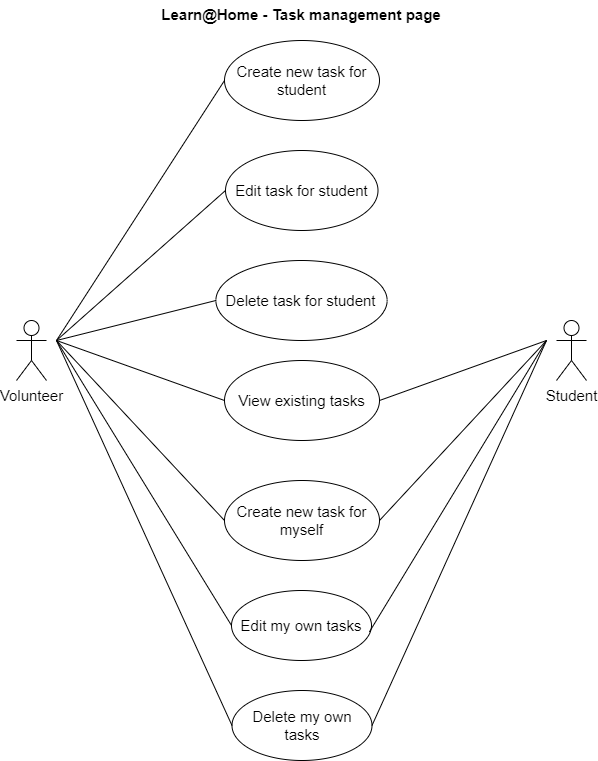

The diagram above was exported from draw.io. Its source (the exported page's mxGraphModel, read from the mxfile embedded in the PNG):
<mxGraphModel dx="1778" dy="896" grid="1" gridSize="10" guides="1" tooltips="1" connect="1" arrows="1" fold="1" page="1" pageScale="1" pageWidth="850" pageHeight="1100" math="0" shadow="0">
  <root>
    <mxCell id="0" />
    <mxCell id="1" parent="0" />
    <mxCell id="HeSxg0sTk8_3qv-K3ZQs-1" value="Learn@Home - Task management page" style="text;align=center;fontStyle=1;verticalAlign=middle;spacingLeft=3;spacingRight=3;strokeColor=none;rotatable=0;points=[[0,0.5],[1,0.5]];portConstraint=eastwest;fontSize=15;" parent="1" vertex="1">
      <mxGeometry x="385" y="100" width="80" height="26" as="geometry" />
    </mxCell>
    <mxCell id="HeSxg0sTk8_3qv-K3ZQs-2" value="View existing tasks" style="ellipse;whiteSpace=wrap;html=1;fontSize=15;" parent="1" vertex="1">
      <mxGeometry x="348" y="460" width="155" height="80" as="geometry" />
    </mxCell>
    <mxCell id="HeSxg0sTk8_3qv-K3ZQs-3" value="Create new task for myself" style="ellipse;whiteSpace=wrap;html=1;fontSize=15;" parent="1" vertex="1">
      <mxGeometry x="348" y="580" width="155" height="80" as="geometry" />
    </mxCell>
    <mxCell id="HeSxg0sTk8_3qv-K3ZQs-4" value="Create new task for student" style="ellipse;whiteSpace=wrap;html=1;fontSize=15;" parent="1" vertex="1">
      <mxGeometry x="348" y="140" width="155" height="80" as="geometry" />
    </mxCell>
    <mxCell id="HeSxg0sTk8_3qv-K3ZQs-5" value="Edit my own tasks" style="ellipse;whiteSpace=wrap;html=1;fontSize=15;" parent="1" vertex="1">
      <mxGeometry x="355" y="690" width="140" height="70" as="geometry" />
    </mxCell>
    <mxCell id="HeSxg0sTk8_3qv-K3ZQs-6" value="Delete my own tasks" style="ellipse;whiteSpace=wrap;html=1;fontSize=15;" parent="1" vertex="1">
      <mxGeometry x="355.5" y="790" width="140" height="70" as="geometry" />
    </mxCell>
    <mxCell id="HeSxg0sTk8_3qv-K3ZQs-7" value="Volunteer" style="shape=umlActor;verticalLabelPosition=bottom;verticalAlign=top;html=1;fontSize=15;" parent="1" vertex="1">
      <mxGeometry x="140" y="420" width="30" height="60" as="geometry" />
    </mxCell>
    <mxCell id="HeSxg0sTk8_3qv-K3ZQs-8" value="Student" style="shape=umlActor;verticalLabelPosition=bottom;verticalAlign=top;html=1;fontSize=15;" parent="1" vertex="1">
      <mxGeometry x="680" y="420" width="30" height="60" as="geometry" />
    </mxCell>
    <mxCell id="eSlBbvPNZf-MdFOGb5cs-1" value="&lt;font style=&quot;font-size: 15px;&quot;&gt;Delete task for student&lt;/font&gt;" style="ellipse;whiteSpace=wrap;html=1;" vertex="1" parent="1">
      <mxGeometry x="339.38" y="360" width="171.25" height="80" as="geometry" />
    </mxCell>
    <mxCell id="eSlBbvPNZf-MdFOGb5cs-2" value="&lt;font style=&quot;font-size: 15px;&quot;&gt;Edit task for student&lt;/font&gt;" style="ellipse;whiteSpace=wrap;html=1;" vertex="1" parent="1">
      <mxGeometry x="349" y="250" width="152.5" height="80" as="geometry" />
    </mxCell>
    <mxCell id="eSlBbvPNZf-MdFOGb5cs-3" value="" style="endArrow=none;html=1;rounded=0;fontSize=15;entryX=0;entryY=0.5;entryDx=0;entryDy=0;" edge="1" parent="1" target="HeSxg0sTk8_3qv-K3ZQs-6">
      <mxGeometry width="50" height="50" relative="1" as="geometry">
        <mxPoint x="180" y="440" as="sourcePoint" />
        <mxPoint x="230" y="390" as="targetPoint" />
      </mxGeometry>
    </mxCell>
    <mxCell id="eSlBbvPNZf-MdFOGb5cs-4" value="" style="endArrow=none;html=1;rounded=0;fontSize=15;entryX=0;entryY=0.5;entryDx=0;entryDy=0;" edge="1" parent="1" target="HeSxg0sTk8_3qv-K3ZQs-5">
      <mxGeometry width="50" height="50" relative="1" as="geometry">
        <mxPoint x="180" y="440" as="sourcePoint" />
        <mxPoint x="230" y="390" as="targetPoint" />
      </mxGeometry>
    </mxCell>
    <mxCell id="eSlBbvPNZf-MdFOGb5cs-5" value="" style="endArrow=none;html=1;rounded=0;fontSize=15;entryX=0;entryY=0.5;entryDx=0;entryDy=0;" edge="1" parent="1" target="HeSxg0sTk8_3qv-K3ZQs-3">
      <mxGeometry width="50" height="50" relative="1" as="geometry">
        <mxPoint x="180" y="440" as="sourcePoint" />
        <mxPoint x="230" y="390" as="targetPoint" />
      </mxGeometry>
    </mxCell>
    <mxCell id="eSlBbvPNZf-MdFOGb5cs-6" value="" style="endArrow=none;html=1;rounded=0;fontSize=15;entryX=0;entryY=0.5;entryDx=0;entryDy=0;" edge="1" parent="1" target="HeSxg0sTk8_3qv-K3ZQs-2">
      <mxGeometry width="50" height="50" relative="1" as="geometry">
        <mxPoint x="180" y="440" as="sourcePoint" />
        <mxPoint x="230" y="390" as="targetPoint" />
      </mxGeometry>
    </mxCell>
    <mxCell id="eSlBbvPNZf-MdFOGb5cs-7" value="" style="endArrow=none;html=1;rounded=0;fontSize=15;entryX=0;entryY=0.5;entryDx=0;entryDy=0;" edge="1" parent="1" target="eSlBbvPNZf-MdFOGb5cs-1">
      <mxGeometry width="50" height="50" relative="1" as="geometry">
        <mxPoint x="180" y="440" as="sourcePoint" />
        <mxPoint x="230" y="390" as="targetPoint" />
      </mxGeometry>
    </mxCell>
    <mxCell id="eSlBbvPNZf-MdFOGb5cs-8" value="" style="endArrow=none;html=1;rounded=0;fontSize=15;entryX=0;entryY=0.5;entryDx=0;entryDy=0;" edge="1" parent="1" target="eSlBbvPNZf-MdFOGb5cs-2">
      <mxGeometry width="50" height="50" relative="1" as="geometry">
        <mxPoint x="180" y="440" as="sourcePoint" />
        <mxPoint x="230" y="390" as="targetPoint" />
      </mxGeometry>
    </mxCell>
    <mxCell id="eSlBbvPNZf-MdFOGb5cs-9" value="" style="endArrow=none;html=1;rounded=0;fontSize=15;entryX=0;entryY=0.5;entryDx=0;entryDy=0;" edge="1" parent="1" target="HeSxg0sTk8_3qv-K3ZQs-4">
      <mxGeometry width="50" height="50" relative="1" as="geometry">
        <mxPoint x="180" y="440" as="sourcePoint" />
        <mxPoint x="230" y="390" as="targetPoint" />
      </mxGeometry>
    </mxCell>
    <mxCell id="eSlBbvPNZf-MdFOGb5cs-10" value="" style="endArrow=none;html=1;rounded=0;fontSize=15;exitX=1;exitY=0.5;exitDx=0;exitDy=0;" edge="1" parent="1" source="HeSxg0sTk8_3qv-K3ZQs-6">
      <mxGeometry width="50" height="50" relative="1" as="geometry">
        <mxPoint x="620" y="490" as="sourcePoint" />
        <mxPoint x="670" y="440" as="targetPoint" />
      </mxGeometry>
    </mxCell>
    <mxCell id="eSlBbvPNZf-MdFOGb5cs-11" value="" style="endArrow=none;html=1;rounded=0;fontSize=15;exitX=0.985;exitY=0.592;exitDx=0;exitDy=0;exitPerimeter=0;" edge="1" parent="1" source="HeSxg0sTk8_3qv-K3ZQs-5">
      <mxGeometry width="50" height="50" relative="1" as="geometry">
        <mxPoint x="620" y="490" as="sourcePoint" />
        <mxPoint x="670" y="440" as="targetPoint" />
      </mxGeometry>
    </mxCell>
    <mxCell id="eSlBbvPNZf-MdFOGb5cs-12" value="" style="endArrow=none;html=1;rounded=0;fontSize=15;exitX=1;exitY=0.5;exitDx=0;exitDy=0;" edge="1" parent="1" source="HeSxg0sTk8_3qv-K3ZQs-3">
      <mxGeometry width="50" height="50" relative="1" as="geometry">
        <mxPoint x="620" y="490" as="sourcePoint" />
        <mxPoint x="670" y="440" as="targetPoint" />
      </mxGeometry>
    </mxCell>
    <mxCell id="eSlBbvPNZf-MdFOGb5cs-13" value="" style="endArrow=none;html=1;rounded=0;fontSize=15;exitX=1;exitY=0.5;exitDx=0;exitDy=0;" edge="1" parent="1" source="HeSxg0sTk8_3qv-K3ZQs-2">
      <mxGeometry width="50" height="50" relative="1" as="geometry">
        <mxPoint x="620" y="490" as="sourcePoint" />
        <mxPoint x="670" y="440" as="targetPoint" />
      </mxGeometry>
    </mxCell>
  </root>
</mxGraphModel>